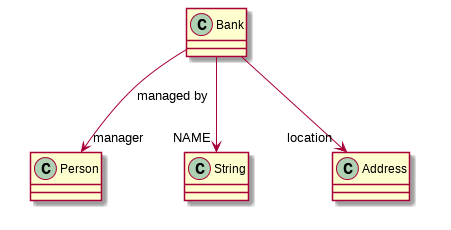

The diagram above was rendered by PlantUML. Its source (embedded in the PNG):
@startuml
Bank --> "manager" Person : "managed by"
Bank --> "NAME" String
Bank --> "location" Address
@enduml